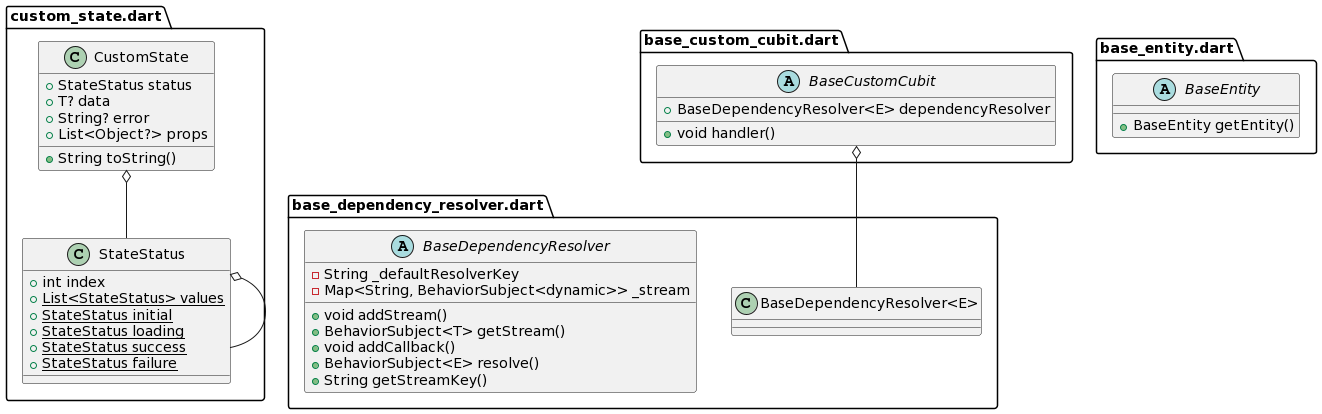

The diagram above was rendered by PlantUML. Its source (embedded in the PNG):
@startuml
set namespaceSeparator ::

class "custom_state.dart::CustomState" {
  +StateStatus status
  +T? data
  +String? error
  +List<Object?> props
  +String toString()
}

"custom_state.dart::CustomState" o-- "custom_state.dart::StateStatus"

class "custom_state.dart::StateStatus" {
  +int index
  {static} +List<StateStatus> values
  {static} +StateStatus initial
  {static} +StateStatus loading
  {static} +StateStatus success
  {static} +StateStatus failure
}

"custom_state.dart::StateStatus" o-- "custom_state.dart::StateStatus"

abstract class "base_custom_cubit.dart::BaseCustomCubit" {
  +BaseDependencyResolver<E> dependencyResolver
  +void handler()
}

"base_custom_cubit.dart::BaseCustomCubit" o-- "base_dependency_resolver.dart::BaseDependencyResolver<E>"

abstract class "base_dependency_resolver.dart::BaseDependencyResolver" {
  -String _defaultResolverKey
  -Map<String, BehaviorSubject<dynamic>> _stream
  +void addStream()
  +BehaviorSubject<T> getStream()
  +void addCallback()
  +BehaviorSubject<E> resolve()
  +String getStreamKey()
}

abstract class "base_entity.dart::BaseEntity" {
  +BaseEntity getEntity()
}
@enduml